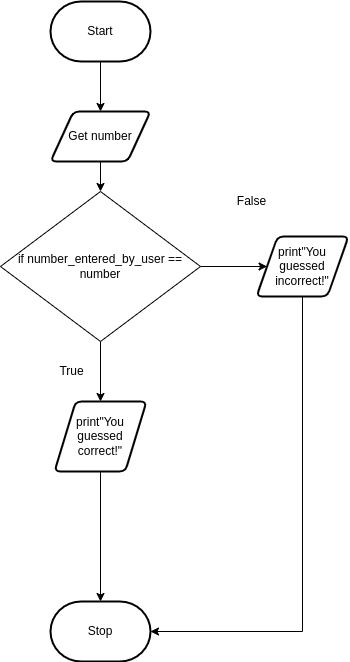

The diagram above was exported from draw.io. Its source (the exported page's mxGraphModel, read from the mxfile embedded in the PNG):
<mxGraphModel dx="690" dy="564" grid="1" gridSize="10" guides="1" tooltips="1" connect="1" arrows="1" fold="1" page="1" pageScale="1" pageWidth="827" pageHeight="1169" math="0" shadow="0">
  <root>
    <mxCell id="0" />
    <mxCell id="1" parent="0" />
    <mxCell id="42" style="edgeStyle=none;html=1;entryX=0.5;entryY=0;entryDx=0;entryDy=0;" parent="1" source="3" target="30" edge="1">
      <mxGeometry relative="1" as="geometry" />
    </mxCell>
    <mxCell id="3" value="Get number" style="shape=parallelogram;html=1;strokeWidth=2;perimeter=parallelogramPerimeter;whiteSpace=wrap;rounded=1;arcSize=12;size=0.23;" parent="1" vertex="1">
      <mxGeometry x="364" y="240" width="100" height="50" as="geometry" />
    </mxCell>
    <mxCell id="12" style="edgeStyle=orthogonalEdgeStyle;html=1;entryX=0.5;entryY=0;entryDx=0;entryDy=0;rounded=0;" parent="1" source="5" target="3" edge="1">
      <mxGeometry relative="1" as="geometry" />
    </mxCell>
    <mxCell id="5" value="Start" style="strokeWidth=2;html=1;shape=mxgraph.flowchart.terminator;whiteSpace=wrap;" parent="1" vertex="1">
      <mxGeometry x="364" y="130" width="100" height="60" as="geometry" />
    </mxCell>
    <mxCell id="11" value="Stop" style="strokeWidth=2;html=1;shape=mxgraph.flowchart.terminator;whiteSpace=wrap;" parent="1" vertex="1">
      <mxGeometry x="364" y="730" width="100" height="60" as="geometry" />
    </mxCell>
    <mxCell id="57" style="edgeStyle=orthogonalEdgeStyle;rounded=0;html=1;entryX=0.5;entryY=0;entryDx=0;entryDy=0;entryPerimeter=0;" edge="1" parent="1" source="23" target="11">
      <mxGeometry relative="1" as="geometry" />
    </mxCell>
    <mxCell id="23" value="print&quot;You guessed correct!&quot;" style="shape=parallelogram;html=1;strokeWidth=2;perimeter=parallelogramPerimeter;whiteSpace=wrap;rounded=1;arcSize=12;size=0.23;" parent="1" vertex="1">
      <mxGeometry x="368" y="530" width="92" height="70" as="geometry" />
    </mxCell>
    <mxCell id="56" style="edgeStyle=orthogonalEdgeStyle;html=1;entryX=1;entryY=0.5;entryDx=0;entryDy=0;entryPerimeter=0;rounded=0;" edge="1" parent="1" source="24" target="11">
      <mxGeometry relative="1" as="geometry">
        <Array as="points">
          <mxPoint x="616" y="760" />
        </Array>
      </mxGeometry>
    </mxCell>
    <mxCell id="24" value="print&quot;You guessed incorrect!&quot;" style="shape=parallelogram;html=1;strokeWidth=2;perimeter=parallelogramPerimeter;whiteSpace=wrap;rounded=1;arcSize=12;size=0.23;" parent="1" vertex="1">
      <mxGeometry x="570" y="365" width="92" height="60" as="geometry" />
    </mxCell>
    <mxCell id="43" style="edgeStyle=none;html=1;entryX=0.5;entryY=0;entryDx=0;entryDy=0;" parent="1" source="30" target="23" edge="1">
      <mxGeometry relative="1" as="geometry" />
    </mxCell>
    <mxCell id="55" style="edgeStyle=orthogonalEdgeStyle;html=1;entryX=0;entryY=0.5;entryDx=0;entryDy=0;" edge="1" parent="1" source="30" target="24">
      <mxGeometry relative="1" as="geometry" />
    </mxCell>
    <mxCell id="30" value="&lt;span&gt;if number_entered_by_user == number&lt;/span&gt;" style="rhombus;whiteSpace=wrap;html=1;" parent="1" vertex="1">
      <mxGeometry x="314" y="320" width="200" height="150" as="geometry" />
    </mxCell>
    <mxCell id="52" value="False" style="text;html=1;resizable=0;autosize=1;align=center;verticalAlign=middle;points=[];fillColor=none;strokeColor=none;rounded=0;" parent="1" vertex="1">
      <mxGeometry x="540" y="320" width="50" height="20" as="geometry" />
    </mxCell>
    <mxCell id="53" value="True" style="text;html=1;resizable=0;autosize=1;align=center;verticalAlign=middle;points=[];fillColor=none;strokeColor=none;rounded=0;" parent="1" vertex="1">
      <mxGeometry x="365" y="490" width="40" height="20" as="geometry" />
    </mxCell>
  </root>
</mxGraphModel>